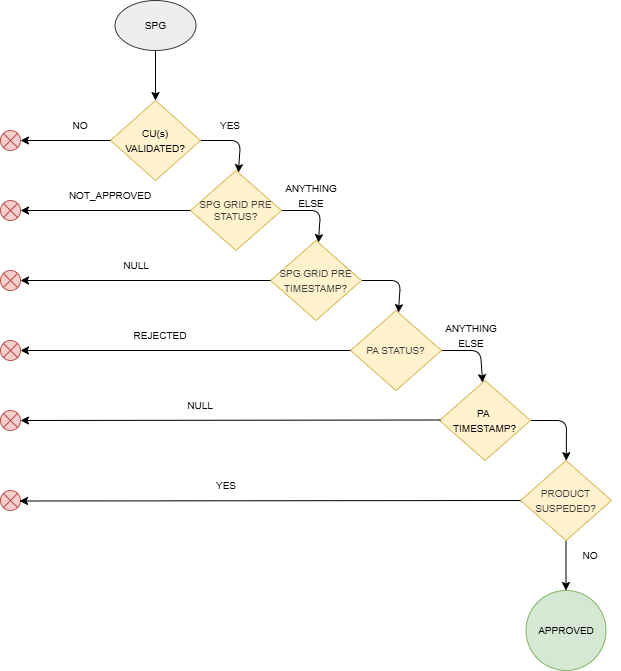

The diagram above was exported from draw.io. Its source (the exported page's mxGraphModel, read from the mxfile embedded in the PNG):
<mxGraphModel dx="1448" dy="1139" grid="1" gridSize="10" guides="1" tooltips="1" connect="1" arrows="1" fold="1" page="1" pageScale="1" pageWidth="850" pageHeight="1100" background="none" math="0" shadow="0">
  <root>
    <mxCell id="0" />
    <mxCell id="1" parent="0" />
    <mxCell id="6" value="" style="edgeStyle=none;html=1;entryX=0.5;entryY=0;entryDx=0;entryDy=0;exitX=0.5;exitY=1;exitDx=0;exitDy=0;" edge="1" parent="1" source="2" target="3">
      <mxGeometry relative="1" as="geometry">
        <mxPoint x="425" y="110" as="sourcePoint" />
        <mxPoint x="425" y="140" as="targetPoint" />
      </mxGeometry>
    </mxCell>
    <mxCell id="2" value="&lt;font style=&quot;font-size: 10px;&quot;&gt;SPG&lt;/font&gt;" style="ellipse;whiteSpace=wrap;html=1;fillColor=#eeeeee;strokeColor=#36393d;" vertex="1" parent="1">
      <mxGeometry x="154.5" y="50" width="81" height="50" as="geometry" />
    </mxCell>
    <mxCell id="13" value="" style="edgeStyle=none;html=1;" edge="1" parent="1" source="3" target="12">
      <mxGeometry relative="1" as="geometry">
        <Array as="points">
          <mxPoint x="280" y="190" />
        </Array>
      </mxGeometry>
    </mxCell>
    <mxCell id="3" value="&lt;span style=&quot;font-size: 10px;&quot;&gt;CU(s) VALIDATED?&lt;/span&gt;" style="rhombus;whiteSpace=wrap;html=1;fillColor=#fff2cc;strokeColor=#d6b656;" vertex="1" parent="1">
      <mxGeometry x="150" y="150" width="90" height="80" as="geometry" />
    </mxCell>
    <mxCell id="8" value="" style="endArrow=classic;html=1;exitX=0;exitY=0.5;exitDx=0;exitDy=0;" edge="1" parent="1" source="3">
      <mxGeometry width="50" height="50" relative="1" as="geometry">
        <mxPoint x="165" y="190" as="sourcePoint" />
        <mxPoint x="60" y="190" as="targetPoint" />
      </mxGeometry>
    </mxCell>
    <mxCell id="10" value="&lt;font style=&quot;font-size: 10px;&quot;&gt;NO&lt;/font&gt;" style="text;html=1;align=center;verticalAlign=middle;whiteSpace=wrap;rounded=0;" vertex="1" parent="1">
      <mxGeometry x="90" y="160" width="60" height="30" as="geometry" />
    </mxCell>
    <mxCell id="11" value="" style="shape=sumEllipse;perimeter=ellipsePerimeter;whiteSpace=wrap;html=1;backgroundOutline=1;fillColor=#f8cecc;strokeColor=#b85450;" vertex="1" parent="1">
      <mxGeometry x="40" y="180" width="20" height="20" as="geometry" />
    </mxCell>
    <mxCell id="20" value="" style="edgeStyle=none;html=1;" edge="1" parent="1" source="12" target="19">
      <mxGeometry relative="1" as="geometry">
        <Array as="points">
          <mxPoint x="360" y="260" />
        </Array>
      </mxGeometry>
    </mxCell>
    <mxCell id="12" value="&lt;span style=&quot;color: rgb(63, 63, 63);&quot;&gt;SPG GRID PRE STATUS?&lt;/span&gt;" style="rhombus;whiteSpace=wrap;html=1;fontSize=10;fillColor=#fff2cc;strokeColor=#d6b656;" vertex="1" parent="1">
      <mxGeometry x="230" y="220" width="91" height="80" as="geometry" />
    </mxCell>
    <mxCell id="17" value="" style="endArrow=classic;html=1;entryX=1;entryY=0.5;entryDx=0;entryDy=0;exitX=0;exitY=0.5;exitDx=0;exitDy=0;" edge="1" parent="1" source="12">
      <mxGeometry width="50" height="50" relative="1" as="geometry">
        <mxPoint x="220" y="260" as="sourcePoint" />
        <mxPoint x="60" y="260" as="targetPoint" />
      </mxGeometry>
    </mxCell>
    <mxCell id="18" value="&lt;font style=&quot;font-size: 10px;&quot;&gt;NOT_APPROVED&lt;/font&gt;" style="text;html=1;align=center;verticalAlign=middle;whiteSpace=wrap;rounded=0;" vertex="1" parent="1">
      <mxGeometry x="90" y="230" width="120" height="30" as="geometry" />
    </mxCell>
    <mxCell id="35" value="" style="edgeStyle=none;html=1;" edge="1" parent="1" source="19" target="34">
      <mxGeometry relative="1" as="geometry">
        <Array as="points">
          <mxPoint x="440" y="330" />
        </Array>
      </mxGeometry>
    </mxCell>
    <mxCell id="19" value="&lt;span style=&quot;color: rgb(63, 63, 63); font-size: 10px;&quot;&gt;SPG GRID PRE TIMESTAMP?&lt;/span&gt;" style="rhombus;whiteSpace=wrap;html=1;fillColor=#fff2cc;strokeColor=#d6b656;" vertex="1" parent="1">
      <mxGeometry x="310" y="290" width="91" height="80" as="geometry" />
    </mxCell>
    <mxCell id="22" value="&lt;font style=&quot;font-size: 10px;&quot;&gt;YES&lt;/font&gt;" style="text;html=1;align=center;verticalAlign=middle;whiteSpace=wrap;rounded=0;" vertex="1" parent="1">
      <mxGeometry x="240" y="160" width="60" height="30" as="geometry" />
    </mxCell>
    <mxCell id="23" value="&lt;font style=&quot;font-size: 10px;&quot;&gt;ANYTHING ELSE&lt;/font&gt;" style="text;html=1;align=center;verticalAlign=middle;whiteSpace=wrap;rounded=0;" vertex="1" parent="1">
      <mxGeometry x="321" y="230" width="60" height="30" as="geometry" />
    </mxCell>
    <mxCell id="25" value="" style="endArrow=classic;html=1;entryX=1;entryY=0.5;entryDx=0;entryDy=0;exitX=0;exitY=0.5;exitDx=0;exitDy=0;" edge="1" parent="1" source="19">
      <mxGeometry width="50" height="50" relative="1" as="geometry">
        <mxPoint x="300" y="330" as="sourcePoint" />
        <mxPoint x="60" y="330" as="targetPoint" />
      </mxGeometry>
    </mxCell>
    <mxCell id="26" value="&lt;font style=&quot;font-size: 10px;&quot;&gt;REJECTED&lt;/font&gt;" style="text;html=1;align=center;verticalAlign=middle;whiteSpace=wrap;rounded=0;" vertex="1" parent="1">
      <mxGeometry x="170" y="370" width="60" height="30" as="geometry" />
    </mxCell>
    <mxCell id="32" value="" style="shape=sumEllipse;perimeter=ellipsePerimeter;whiteSpace=wrap;html=1;backgroundOutline=1;fillColor=#f8cecc;strokeColor=#b85450;" vertex="1" parent="1">
      <mxGeometry x="40" y="250" width="20" height="20" as="geometry" />
    </mxCell>
    <mxCell id="33" value="" style="shape=sumEllipse;perimeter=ellipsePerimeter;whiteSpace=wrap;html=1;backgroundOutline=1;fillColor=#f8cecc;strokeColor=#b85450;" vertex="1" parent="1">
      <mxGeometry x="40" y="320" width="20" height="20" as="geometry" />
    </mxCell>
    <mxCell id="43" value="" style="edgeStyle=none;html=1;" edge="1" parent="1" source="34" target="42">
      <mxGeometry relative="1" as="geometry">
        <Array as="points">
          <mxPoint x="520" y="400" />
        </Array>
      </mxGeometry>
    </mxCell>
    <mxCell id="34" value="&lt;span style=&quot;color: rgb(63, 63, 63); font-size: 10px;&quot;&gt;PA STATUS?&lt;/span&gt;" style="rhombus;whiteSpace=wrap;html=1;fillColor=#fff2cc;strokeColor=#d6b656;" vertex="1" parent="1">
      <mxGeometry x="390" y="360" width="91" height="80" as="geometry" />
    </mxCell>
    <mxCell id="37" value="&lt;font style=&quot;font-size: 10px;&quot;&gt;NULL&lt;/font&gt;" style="text;html=1;align=center;verticalAlign=middle;whiteSpace=wrap;rounded=0;" vertex="1" parent="1">
      <mxGeometry x="115.5" y="300" width="120" height="30" as="geometry" />
    </mxCell>
    <mxCell id="38" value="&lt;font style=&quot;font-size: 10px;&quot;&gt;ANYTHING ELSE&lt;/font&gt;" style="text;html=1;align=center;verticalAlign=middle;whiteSpace=wrap;rounded=0;" vertex="1" parent="1">
      <mxGeometry x="481" y="370" width="60" height="30" as="geometry" />
    </mxCell>
    <mxCell id="40" value="" style="shape=sumEllipse;perimeter=ellipsePerimeter;whiteSpace=wrap;html=1;backgroundOutline=1;fillColor=#f8cecc;strokeColor=#b85450;" vertex="1" parent="1">
      <mxGeometry x="40" y="390" width="20" height="20" as="geometry" />
    </mxCell>
    <mxCell id="41" value="" style="endArrow=classic;html=1;entryX=1;entryY=0.5;entryDx=0;entryDy=0;exitX=0;exitY=0.5;exitDx=0;exitDy=0;" edge="1" parent="1" source="34" target="40">
      <mxGeometry width="50" height="50" relative="1" as="geometry">
        <mxPoint x="200" y="410" as="sourcePoint" />
        <mxPoint x="250" y="360" as="targetPoint" />
      </mxGeometry>
    </mxCell>
    <mxCell id="48" value="" style="edgeStyle=none;html=1;" edge="1" parent="1" source="42" target="47">
      <mxGeometry relative="1" as="geometry">
        <Array as="points">
          <mxPoint x="606" y="470" />
        </Array>
      </mxGeometry>
    </mxCell>
    <mxCell id="42" value="&lt;font style=&quot;font-size: 10px;&quot;&gt;PA&amp;nbsp;&lt;/font&gt;&lt;div&gt;&lt;font style=&quot;font-size: 10px;&quot;&gt;TIMESTAMP?&lt;/font&gt;&lt;/div&gt;" style="rhombus;whiteSpace=wrap;html=1;fillColor=#fff2cc;strokeColor=#d6b656;" vertex="1" parent="1">
      <mxGeometry x="479" y="430" width="91" height="80" as="geometry" />
    </mxCell>
    <mxCell id="44" value="" style="shape=sumEllipse;perimeter=ellipsePerimeter;whiteSpace=wrap;html=1;backgroundOutline=1;fillColor=#f8cecc;strokeColor=#b85450;" vertex="1" parent="1">
      <mxGeometry x="40" y="460" width="20" height="20" as="geometry" />
    </mxCell>
    <mxCell id="45" value="" style="endArrow=classic;html=1;entryX=1;entryY=0.5;entryDx=0;entryDy=0;exitX=0;exitY=0.5;exitDx=0;exitDy=0;" edge="1" parent="1" target="44">
      <mxGeometry width="50" height="50" relative="1" as="geometry">
        <mxPoint x="480" y="469.5" as="sourcePoint" />
        <mxPoint x="150" y="469.5" as="targetPoint" />
      </mxGeometry>
    </mxCell>
    <mxCell id="46" value="&lt;font style=&quot;font-size: 10px;&quot;&gt;NULL&lt;/font&gt;" style="text;html=1;align=center;verticalAlign=middle;whiteSpace=wrap;rounded=0;" vertex="1" parent="1">
      <mxGeometry x="180" y="440" width="120" height="30" as="geometry" />
    </mxCell>
    <mxCell id="55" value="" style="edgeStyle=none;html=1;" edge="1" parent="1" source="47" target="54">
      <mxGeometry relative="1" as="geometry" />
    </mxCell>
    <mxCell id="47" value="&lt;span style=&quot;color: rgb(63, 63, 63); font-size: 10px;&quot;&gt;PRODUCT SUSPEDED?&lt;/span&gt;" style="rhombus;whiteSpace=wrap;html=1;fillColor=#fff2cc;strokeColor=#d6b656;" vertex="1" parent="1">
      <mxGeometry x="560" y="510" width="91" height="80" as="geometry" />
    </mxCell>
    <mxCell id="49" value="" style="shape=sumEllipse;perimeter=ellipsePerimeter;whiteSpace=wrap;html=1;backgroundOutline=1;fillColor=#f8cecc;strokeColor=#b85450;" vertex="1" parent="1">
      <mxGeometry x="40" y="540" width="20" height="20" as="geometry" />
    </mxCell>
    <mxCell id="50" value="" style="endArrow=classic;html=1;entryX=1;entryY=0.5;entryDx=0;entryDy=0;exitX=0;exitY=0.5;exitDx=0;exitDy=0;" edge="1" parent="1" source="47">
      <mxGeometry width="50" height="50" relative="1" as="geometry">
        <mxPoint x="479" y="550" as="sourcePoint" />
        <mxPoint x="59" y="550.5" as="targetPoint" />
      </mxGeometry>
    </mxCell>
    <mxCell id="51" value="&lt;font style=&quot;font-size: 10px;&quot;&gt;YES&lt;/font&gt;" style="text;html=1;align=center;verticalAlign=middle;whiteSpace=wrap;rounded=0;" vertex="1" parent="1">
      <mxGeometry x="235.5" y="520" width="60" height="30" as="geometry" />
    </mxCell>
    <mxCell id="54" value="&lt;font style=&quot;font-size: 10px;&quot;&gt;APPROVED&lt;/font&gt;" style="ellipse;whiteSpace=wrap;html=1;fillColor=#d5e8d4;strokeColor=#82b366;" vertex="1" parent="1">
      <mxGeometry x="565.5" y="640" width="80" height="80" as="geometry" />
    </mxCell>
    <mxCell id="56" value="&lt;font style=&quot;font-size: 10px;&quot;&gt;NO&lt;/font&gt;" style="text;html=1;align=center;verticalAlign=middle;whiteSpace=wrap;rounded=0;" vertex="1" parent="1">
      <mxGeometry x="600" y="590" width="60" height="30" as="geometry" />
    </mxCell>
  </root>
</mxGraphModel>